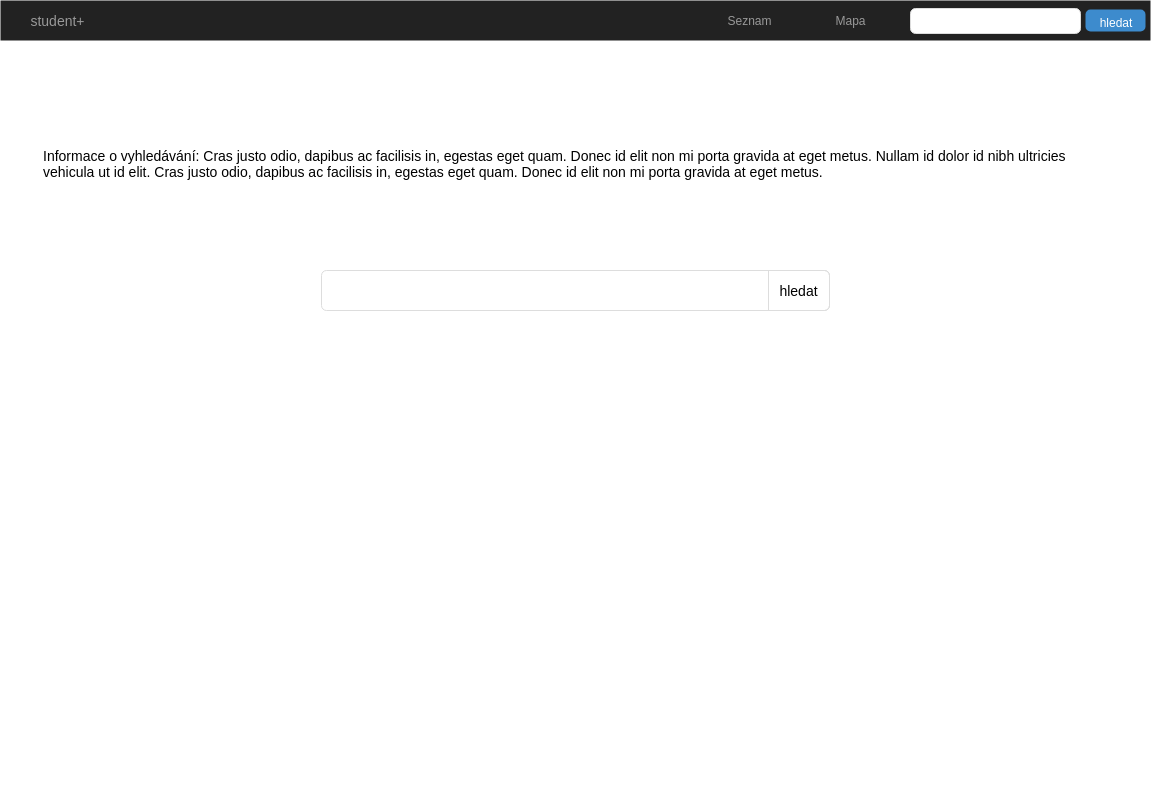

The diagram above was exported from draw.io. Its source (the exported page's mxGraphModel, read from the mxfile embedded in the PNG):
<mxGraphModel dx="1327" dy="900" grid="1" gridSize="10" guides="1" tooltips="1" connect="1" arrows="1" fold="1" page="1" pageScale="1.5" pageWidth="826" pageHeight="1169" background="#ffffff" math="0" shadow="0">
  <root>
    <mxCell id="0" />
    <mxCell id="1" parent="0" />
    <mxCell id="2" value="" style="rounded=0;whiteSpace=wrap;html=1;align=center;strokeColor=none;" vertex="1" parent="1">
      <mxGeometry x="40" y="70" width="1150" height="790" as="geometry" />
    </mxCell>
    <mxCell id="3" value="" style="html=1;shadow=0;dashed=0;shape=mxgraph.bootstrap.rect;fillColor=#222222;strokeColor=none;whiteSpace=wrap;rounded=0;fontSize=12;fontColor=#000000;align=center;" vertex="1" parent="1">
      <mxGeometry x="40" y="70" width="1150" height="40" as="geometry" />
    </mxCell>
    <mxCell id="4" value="student+" style="html=1;shadow=0;dashed=0;fillColor=none;strokeColor=none;shape=mxgraph.bootstrap.rect;fontColor=#999999;fontSize=14;whiteSpace=wrap;" vertex="1" parent="3">
      <mxGeometry width="115" height="40" as="geometry" />
    </mxCell>
    <mxCell id="5" value="Seznam" style="html=1;shadow=0;dashed=0;fillColor=none;strokeColor=none;shape=mxgraph.bootstrap.rect;fontColor=#999999;whiteSpace=wrap;" vertex="1" parent="3">
      <mxGeometry x="699.25" width="100.625" height="40" as="geometry" />
    </mxCell>
    <mxCell id="6" value="Mapa" style="html=1;shadow=0;dashed=0;fillColor=none;strokeColor=none;shape=mxgraph.bootstrap.rect;fontColor=#999999;whiteSpace=wrap;" vertex="1" parent="3">
      <mxGeometry x="799.875" width="100.625" height="40" as="geometry" />
    </mxCell>
    <mxCell id="7" value="" style="html=1;shadow=0;dashed=0;shape=mxgraph.bootstrap.rrect;rSize=5;strokeColor=#dddddd;;fillColor=#ffffff;align=left;spacingLeft=10;fontSize=16;whiteSpace=wrap;rounded=0;" vertex="1" parent="3">
      <mxGeometry x="910" y="8" width="170" height="25" as="geometry" />
    </mxCell>
    <mxCell id="8" value="&lt;font style=&quot;font-size: 12px&quot;&gt;hledat&lt;/font&gt;" style="html=1;shadow=0;dashed=0;shape=mxgraph.bootstrap.rrect;align=center;rSize=5;strokeColor=none;fillColor=#3D8BCD;fontColor=#ffffff;fontSize=16;whiteSpace=wrap;rounded=0;" vertex="1" parent="3">
      <mxGeometry x="1085" y="9" width="60" height="22" as="geometry" />
    </mxCell>
    <mxCell id="9" value="Informace o vyhledávání: Cras justo odio, dapibus ac facilisis in, egestas eget quam. Donec id elit non mi porta gravida at eget metus. Nullam id dolor id nibh ultricies vehicula ut id elit. Cras justo odio, dapibus ac facilisis in, egestas eget quam. Donec id elit non mi porta gravida at eget metus." style="html=1;shadow=0;dashed=0;shape=mxgraph.bootstrap.anchor;strokeColor=#dddddd;whiteSpace=wrap;align=left;verticalAlign=top;fontSize=14;whiteSpace=wrap;" vertex="1" parent="1">
      <mxGeometry x="80" y="210" width="1070" height="80" as="geometry" />
    </mxCell>
    <mxCell id="10" value="" style="html=1;shadow=0;dashed=0;shape=mxgraph.bootstrap.rrect;fillColor=#ffffff;rSize=5;strokeColor=#dddddd;align=left;spacingLeft=6;fontSize=14;fontColor=#dddddd;whiteSpace=wrap;" vertex="1" parent="1">
      <mxGeometry x="361" y="340" width="508" height="40" as="geometry" />
    </mxCell>
    <mxCell id="11" value="hledat" style="html=1;shadow=0;dashed=0;shape=mxgraph.bootstrap.rightButton;rSize=5;strokeColor=#dddddd;fillColor=none;fontSize=14;whiteSpace=wrap;resizeHeight=1;" vertex="1" parent="10">
      <mxGeometry x="1" width="61" height="40" relative="1" as="geometry">
        <mxPoint x="-61" as="offset" />
      </mxGeometry>
    </mxCell>
  </root>
</mxGraphModel>